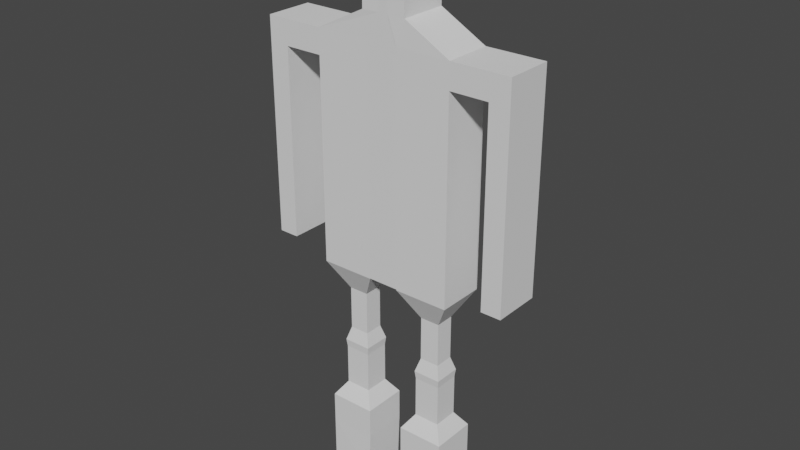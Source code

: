 # Source: first.blend  (saved by Blender 2.83.21; exported with 4.5.12 LTS)
import bpy
from mathutils import Matrix  # noqa: F401  (used for matrix-valued properties, if any)

bpy.ops.wm.read_factory_settings(use_empty=True)
scene = bpy.context.scene
scene.name = 'Scene'

# ---- collections
col_collection = bpy.data.collections.new('Collection'); scene.collection.children.link(col_collection)

# ---- world
world_world = bpy.data.worlds.new('World'); scene.world = world_world
world_world.use_nodes = True; world_world.node_tree.nodes.clear()
_N = world_world.node_tree.nodes; _L = world_world.node_tree.links
n0 = _N.new('ShaderNodeOutputWorld'); n0.name = 'World Output'; n0.location = (300, 300)
n1 = _N.new('ShaderNodeBackground'); n1.name = 'Background'; n1.location = (10, 300)
n1.inputs[0].default_value = (0.05088, 0.05088, 0.05088, 1.0)
_L.new(n1.outputs[0], n0.inputs[0])
n0.is_active_output = True
world_world.color = (0.05088, 0.05088, 0.05088)
world_world.use_sun_shadow = False
world_world.sun_shadow_jitter_overblur = 0.0

# ---- meshes
me_cube_001 = bpy.data.meshes.new('Cube.001')
me_cube_001.from_pydata([(-1.0, -1.0, -1.0), (-1.0, -1.0, 1.0), (-1.0, 1.0, -1.0), (-1.0, 1.0, 1.0), (1.0, -1.0, -1.0), (1.052, -0.9723, 1.0), (1.0, 1.0, -1.0), (1.052, 1.028, 1.0), (0.3646, 0.8976, -0.00685), (0.2931, 0.8906, -0.00685), (0.2243, 0.8697, -0.00685), (0.1609, 0.8358, -0.00685), (0.1054, 0.7903, -0.00685), (0.0598, 0.7347, -0.00685), (0.02592, 0.6713, -0.00685), (0.005054, 0.6025, -0.00685), (-0.00199, 0.531, -0.00685), (0.005054, 0.4595, -0.00685), (0.02592, 0.3907, -0.00685), (0.0598, 0.3273, -0.00685), (0.1054, 0.2718, -0.00685), (0.1609, 0.2262, -0.00685), (0.2243, 0.1923, -0.00685), (0.2931, 0.1714, -0.00685), (0.3646, 0.1644, -0.00685), (0.4362, 0.1714, -0.00685), (0.5049, 0.1923, -0.00685), (0.5683, 0.2262, -0.00685), (0.6239, 0.2718, -0.00685), (0.6695, 0.3273, -0.00685), (0.7033, 0.3907, -0.00685), (0.7242, 0.4595, -0.00685), (0.7312, 0.531, -0.00685), (0.7242, 0.6025, -0.00685), (0.7033, 0.6713, -0.00685), (0.6695, 0.7347, -0.00685), (0.6239, 0.7903, -0.00685), (0.5683, 0.8358, -0.00685), (0.5049, 0.8697, -0.00685), (0.4361, 0.8906, -0.00685), (0.0, 0.3666, 0.0), (-0.07152, 0.3596, 0.0), (-0.1403, 0.3387, 0.0), (-0.2037, 0.3048, 0.0), (-0.2592, 0.2592, 0.0), (-0.3048, 0.2037, 0.0), (-0.3387, 0.1403, 0.0), (-0.3596, 0.07152, 0.0), (-0.3666, 2.768e-08, 0.0), (-0.3596, -0.07152, 0.0), (-0.3387, -0.1403, 0.0), (-0.3048, -0.2037, 0.0), (-0.2592, -0.2592, 0.0), (-0.2037, -0.3048, 0.0), (-0.1403, -0.3387, 0.0), (-0.07152, -0.3596, 0.0), (1.195e-07, -0.3666, 0.0), (0.07152, -0.3596, 0.0), (0.1403, -0.3387, 0.0), (0.2037, -0.3048, 0.0), (0.2592, -0.2592, 0.0), (0.3048, -0.2037, 0.0), (0.3387, -0.1403, 0.0), (0.3596, -0.07152, 0.0), (0.3666, 3.54e-07, 0.0), (0.3596, 0.07152, 0.0), (0.3387, 0.1403, 0.0), (0.3048, 0.2037, 0.0), (0.2592, 0.2592, 0.0), (0.2037, 0.3048, 0.0), (0.1403, 0.3387, 0.0), (0.07152, 0.3596, 0.0), (0.0, 0.3666, 0.0), (-0.07152, 0.3596, 0.0), (-0.1403, 0.3387, 0.0), (-0.2037, 0.3048, 0.0), (-0.2592, 0.2592, 0.0), (-0.3048, 0.2037, 0.0), (-0.3387, 0.1403, 0.0), (-0.3596, 0.07152, 0.0), (-0.3666, 2.768e-08, 0.0), (-0.3596, -0.07152, 0.0), (-0.3387, -0.1403, 0.0), (-0.3048, -0.2037, 0.0), (-0.2592, -0.2592, 0.0), (-0.2037, -0.3048, 0.0), (-0.1403, -0.3387, 0.0), (-0.07152, -0.3596, 0.0), (1.195e-07, -0.3666, 0.0), (0.07152, -0.3596, 0.0), (0.1403, -0.3387, 0.0), (0.2037, -0.3048, 0.0), (0.2592, -0.2592, 0.0), (0.3048, -0.2037, 0.0), (0.3387, -0.1403, 0.0), (0.3596, -0.07152, 0.0), (0.3666, 3.54e-07, 0.0), (0.3596, 0.07152, 0.0), (0.3387, 0.1403, 0.0), (0.3048, 0.2037, 0.0), (0.2592, 0.2592, 0.0), (0.2037, 0.3048, 0.0), (0.1403, 0.3387, 0.0), (0.07152, 0.3596, 0.0), (0.0, 0.3666, 0.0), (-0.07152, 0.3596, 0.0), (-0.1403, 0.3387, 0.0), (-0.2037, 0.3048, 0.0), (-0.2592, 0.2592, 0.0), (-0.3048, 0.2037, 0.0), (-0.3387, 0.1403, 0.0), (-0.3596, 0.07152, 0.0), (-0.3666, 2.768e-08, 0.0), (-0.3596, -0.07152, 0.0), (-0.3387, -0.1403, 0.0), (-0.3048, -0.2037, 0.0), (-0.2592, -0.2592, 0.0), (-0.2037, -0.3048, 0.0), (-0.1403, -0.3387, 0.0), (-0.07152, -0.3596, 0.0), (1.195e-07, -0.3666, 0.0), (0.07152, -0.3596, 0.0), (0.1403, -0.3387, 0.0), (0.2037, -0.3048, 0.0), (0.2592, -0.2592, 0.0), (0.3048, -0.2037, 0.0), (0.3387, -0.1403, 0.0), (0.3596, -0.07152, 0.0), (0.3666, 3.54e-07, 0.0), (0.3596, 0.07152, 0.0), (0.3387, 0.1403, 0.0), (0.3048, 0.2037, 0.0), (0.2592, 0.2592, 0.0), (0.2037, 0.3048, 0.0), (0.1403, 0.3387, 0.0), (0.07152, 0.3596, 0.0), (-1.0, -1.0, 2.37), (-1.0, 1.0, 2.37), (1.052, 1.028, 2.37), (1.052, -0.9723, 2.37), (-0.5471, -0.5525, 3.039), (-0.5471, 0.5648, 3.039), (0.5992, 0.5802, 3.039), (0.5992, -0.5371, 3.039), (-0.5471, -0.5525, 4.882), (-0.5471, 0.5648, 4.882), (0.5992, 0.5802, 4.882), (0.5992, -0.5371, 4.882), (-0.5859, -0.5908, 5.23), (-0.5859, 0.602, 5.23), (0.638, 0.6185, 5.23), (0.638, -0.5743, 5.23), (-0.4061, -0.4131, 5.847), (-0.4061, 0.4292, 5.847), (0.4582, 0.4408, 5.847), (0.4582, -0.4015, 5.847), (-0.4061, -0.4131, 7.803), (-0.4061, 0.4292, 7.803), (0.4582, 0.4408, 7.803), (0.4582, -0.4015, 7.803), (-1.171, -1.059, 9.095), (-1.171, 1.057, 9.095), (1.223, 1.087, 9.095), (1.223, -1.03, 9.095), (-1.171, -1.059, 9.112), (-1.171, 1.057, 9.112), (1.223, 1.087, 9.112), (1.223, -1.03, 9.112), (-1.171, -1.059, 10.39), (-1.171, 1.057, 10.39), (1.223, 1.087, 10.39), (1.223, -1.03, 10.39), (-1.171, -1.059, 12.02), (-1.171, 1.057, 12.02), (1.223, 1.087, 12.02), (1.223, -1.03, 12.02), (-1.171, -1.059, 18.05), (-1.171, 1.057, 18.05), (1.223, 1.087, 18.05), (1.223, -1.03, 18.05), (-1.171, -1.059, 18.06), (-1.171, 1.057, 18.06), (1.223, 1.087, 18.06), (1.223, -1.03, 18.06), (-1.171, -1.059, 19.16), (-1.171, 1.057, 19.16), (1.223, 1.087, 19.16), (1.223, -1.03, 19.16), (2.93, -1.03, 18.06), (2.93, 1.087, 18.06), (2.93, 1.087, 19.16), (2.93, -1.03, 19.16), (3.83, -1.03, 18.06), (3.83, 1.087, 18.06), (3.83, 1.087, 19.16), (3.83, -1.03, 19.16), (2.93, 1.087, 9.68), (3.83, 1.087, 9.68), (3.83, -1.03, 9.68), (2.93, -1.03, 9.68), (-1.56, -1.059, 20.27), (-1.56, 1.057, 20.27), (-0.8073, 1.087, 20.27), (-0.8073, -1.03, 20.27), (-1.56, -1.059, 21.15), (-1.56, 1.057, 21.15), (-0.8073, 1.087, 21.15), (-0.8073, -1.03, 21.15), (-1.463, -1.059, 21.72), (-1.463, 1.057, 21.72), (-0.3003, 1.087, 21.72), (-0.3003, -1.03, 21.72), (-1.463, -1.059, 22.92), (-1.463, 1.057, 22.92), (-0.3003, 1.087, 22.92), (-0.3003, -1.03, 22.92), (-1.608, -0.4896, 23.74), (-1.608, 0.5066, 23.74), (-1.061, 0.5204, 23.74), (-1.061, -0.4758, 23.74)], [(9, 8), (10, 9), (11, 10), (12, 11), (13, 12), (14, 13), (15, 14), (16, 15), (17, 16), (18, 17), (19, 18), (20, 19), (21, 20), (22, 21), (23, 22), (24, 23), (25, 24), (26, 25), (27, 26), (28, 27), (29, 28), (30, 29), (31, 30), (32, 31), (33, 32), (34, 33), (35, 34), (36, 35), (37, 36), (38, 37), (39, 38), (8, 39), (41, 40), (42, 41), (43, 42), (44, 43), (45, 44), (46, 45), (47, 46), (48, 47), (49, 48), (50, 49), (51, 50), (52, 51), (53, 52), (54, 53), (55, 54), (56, 55), (57, 56), (58, 57), (59, 58), (60, 59), (61, 60), (62, 61), (63, 62), (64, 63), (65, 64), (66, 65), (67, 66), (68, 67), (69, 68), (70, 69), (71, 70), (40, 71), (73, 72), (74, 73), (75, 74), (76, 75), (77, 76), (78, 77), (79, 78), (80, 79), (81, 80), (82, 81), (83, 82), (84, 83), (85, 84), (86, 85), (87, 86), (88, 87), (89, 88), (90, 89), (91, 90), (92, 91), (93, 92), (94, 93), (95, 94), (96, 95), (97, 96), (98, 97), (99, 98), (100, 99), (101, 100), (102, 101), (103, 102), (72, 103), (105, 104), (106, 105), (107, 106), (108, 107), (109, 108), (110, 109), (111, 110), (112, 111), (113, 112), (114, 113), (115, 114), (116, 115), (117, 116), (118, 117), (119, 118), (120, 119), (121, 120), (122, 121), (123, 122), (124, 123), (125, 124), (126, 125), (127, 126), (128, 127), (129, 128), (130, 129), (131, 130), (132, 131), (133, 132), (134, 133), (135, 134), (104, 135)], [(0, 1, 3, 2), (2, 3, 7, 6), (6, 7, 5, 4), (4, 5, 1, 0), (2, 6, 4, 0), (5, 7, 138, 139), (139, 138, 142, 143), (3, 1, 136, 137), (1, 5, 139, 136), (7, 3, 137, 138), (142, 141, 145, 146), (137, 136, 140, 141), (136, 139, 143, 140), (138, 137, 141, 142), (146, 145, 149, 150), (143, 142, 146, 147), (141, 140, 144, 145), (140, 143, 147, 144), (151, 150, 154, 155), (147, 146, 150, 151), (145, 144, 148, 149), (144, 147, 151, 148), (152, 155, 159, 156), (149, 148, 152, 153), (148, 151, 155, 152), (150, 149, 153, 154), (159, 158, 162, 163), (154, 153, 157, 158), (155, 154, 158, 159), (153, 152, 156, 157), (163, 162, 166, 167), (157, 156, 160, 161), (156, 159, 163, 160), (158, 157, 161, 162), (164, 167, 171, 168), (161, 160, 164, 165), (160, 163, 167, 164), (162, 161, 165, 166), (171, 170, 174, 175), (166, 165, 169, 170), (167, 166, 170, 171), (165, 164, 168, 169), (173, 172, 176, 177), (169, 168, 172, 173), (168, 171, 175, 172), (170, 169, 173, 174), (176, 179, 183, 180), (172, 175, 179, 176), (174, 173, 177, 178), (175, 174, 178, 179), (178, 177, 181, 182), (179, 178, 182, 183), (177, 176, 180, 181), (184, 187, 203, 200), (181, 180, 184, 185), (180, 183, 187, 184), (182, 181, 185, 186), (196, 197, 198, 199), (182, 189, 188, 183), (186, 190, 189, 182), (187, 191, 190, 186), (183, 188, 191, 187), (192, 193, 194, 195), (190, 194, 193, 189), (191, 195, 194, 190), (188, 192, 195, 191), (193, 197, 196, 189), (192, 198, 197, 193), (188, 199, 198, 192), (189, 196, 199, 188), (203, 202, 206, 207), (186, 185, 201, 202), (187, 186, 202, 203), (185, 184, 200, 201), (204, 207, 211, 208), (201, 200, 204, 205), (200, 203, 207, 204), (202, 201, 205, 206), (211, 210, 214, 215), (206, 205, 209, 210), (207, 206, 210, 211), (205, 204, 208, 209), (212, 215, 219, 216), (209, 208, 212, 213), (208, 211, 215, 212), (210, 209, 213, 214), (218, 217, 216, 219), (214, 213, 217, 218), (215, 214, 218, 219), (213, 212, 216, 217)])
_uv = me_cube_001.uv_layers.new(name='UVMap')
_uv.uv.foreach_set('vector', [0.375, 0.0, 0.625, 0.0, 0.625, 0.25, 0.375, 0.25, 0.375, 0.25, 0.625, 0.25, 0.625, 0.5, 0.375, 0.5, 0.375, 0.5, 0.625, 0.5, 0.625, 0.75, 0.375, 0.75, 0.375, 0.75, 0.625, 0.75, 0.625, 1.0, 0.375, 1.0, 0.125, 0.5, 0.375, 0.5, 0.375, 0.75, 0.125, 0.75, 0.625, 0.75, 0.625, 0.5, 0.625, 0.5, 0.625, 0.75, 0.625, 0.75, 0.625, 0.5, 0.625, 0.5, 0.625, 0.75, 0.625, 0.25, 0.625, 0.0, 0.625, 0.0, 0.625, 0.25, 0.625, 1.0, 0.625, 0.75, 0.625, 0.75, 0.625, 1.0, 0.625, 0.5, 0.625, 0.25, 0.625, 0.25, 0.625, 0.5, 0.625, 0.5, 0.625, 0.25, 0.625, 0.25, 0.625, 0.5, 0.625, 0.25, 0.625, 0.0, 0.625, 0.0, 0.625, 0.25, 0.625, 1.0, 0.625, 0.75, 0.625, 0.75, 0.625, 1.0, 0.625, 0.5, 0.625, 0.25, 0.625, 0.25, 0.625, 0.5, 0.625, 0.5, 0.625, 0.25, 0.625, 0.25, 0.625, 0.5, 0.625, 0.75, 0.625, 0.5, 0.625, 0.5, 0.625, 0.75, 0.625, 0.25, 0.625, 0.0, 0.625, 0.0, 0.625, 0.25, 0.625, 1.0, 0.625, 0.75, 0.625, 0.75, 0.625, 1.0, 0.625, 0.75, 0.625, 0.5, 0.625, 0.5, 0.625, 0.75, 0.625, 0.75, 0.625, 0.5, 0.625, 0.5, 0.625, 0.75, 0.625, 0.25, 0.625, 0.0, 0.625, 0.0, 0.625, 0.25, 0.625, 1.0, 0.625, 0.75, 0.625, 0.75, 0.625, 1.0, 0.625, 1.0, 0.625, 0.75, 0.625, 0.75, 0.625, 1.0, 0.625, 0.25, 0.625, 0.0, 0.625, 0.0, 0.625, 0.25, 0.625, 1.0, 0.625, 0.75, 0.625, 0.75, 0.625, 1.0, 0.625, 0.5, 0.625, 0.25, 0.625, 0.25, 0.625, 0.5, 0.625, 0.75, 0.625, 0.5, 0.625, 0.5, 0.625, 0.75, 0.625, 0.5, 0.625, 0.25, 0.625, 0.25, 0.625, 0.5, 0.625, 0.75, 0.625, 0.5, 0.625, 0.5, 0.625, 0.75, 0.625, 0.25, 0.625, 0.0, 0.625, 0.0, 0.625, 0.25, 0.625, 0.75, 0.625, 0.5, 0.625, 0.5, 0.625, 0.75, 0.625, 0.25, 0.625, 0.0, 0.625, 0.0, 0.625, 0.25, 0.625, 1.0, 0.625, 0.75, 0.625, 0.75, 0.625, 1.0, 0.625, 0.5, 0.625, 0.25, 0.625, 0.25, 0.625, 0.5, 0.625, 1.0, 0.625, 0.75, 0.625, 0.75, 0.625, 1.0, 0.625, 0.25, 0.625, 0.0, 0.625, 0.0, 0.625, 0.25, 0.625, 1.0, 0.625, 0.75, 0.625, 0.75, 0.625, 1.0, 0.625, 0.5, 0.625, 0.25, 0.625, 0.25, 0.625, 0.5, 0.625, 0.75, 0.625, 0.5, 0.625, 0.5, 0.625, 0.75, 0.625, 0.5, 0.625, 0.25, 0.625, 0.25, 0.625, 0.5, 0.625, 0.75, 0.625, 0.5, 0.625, 0.5, 0.625, 0.75, 0.625, 0.25, 0.625, 0.0, 0.625, 0.0, 0.625, 0.25, 0.625, 0.25, 0.625, 0.0, 0.625, 0.0, 0.625, 0.25, 0.625, 0.25, 0.625, 0.0, 0.625, 0.0, 0.625, 0.25, 0.625, 1.0, 0.625, 0.75, 0.625, 0.75, 0.625, 1.0, 0.625, 0.5, 0.625, 0.25, 0.625, 0.25, 0.625, 0.5, 0.625, 1.0, 0.625, 0.75, 0.625, 0.75, 0.625, 1.0, 0.625, 1.0, 0.625, 0.75, 0.625, 0.75, 0.625, 1.0, 0.625, 0.5, 0.625, 0.25, 0.625, 0.25, 0.625, 0.5, 0.625, 0.75, 0.625, 0.5, 0.625, 0.5, 0.625, 0.75, 0.625, 0.5, 0.625, 0.25, 0.625, 0.25, 0.625, 0.5, 0.625, 0.75, 0.625, 0.5, 0.625, 0.5, 0.625, 0.75, 0.625, 0.25, 0.625, 0.0, 0.625, 0.0, 0.625, 0.25, 0.625, 1.0, 0.625, 0.75, 0.625, 0.75, 0.625, 1.0, 0.625, 0.25, 0.625, 0.0, 0.625, 0.0, 0.625, 0.25, 0.625, 1.0, 0.625, 0.75, 0.625, 0.75, 0.625, 1.0, 0.625, 0.5, 0.625, 0.25, 0.625, 0.25, 0.625, 0.5, 0.625, 0.5, 0.625, 0.5, 0.625, 0.75, 0.625, 0.75, 0.625, 0.5, 0.625, 0.5, 0.625, 0.75, 0.625, 0.75, 0.625, 0.5, 0.625, 0.5, 0.625, 0.5, 0.625, 0.5, 0.625, 0.75, 0.625, 0.75, 0.625, 0.5, 0.625, 0.5, 0.625, 0.75, 0.625, 0.75, 0.625, 0.75, 0.625, 0.75, 0.625, 0.75, 0.625, 0.5, 0.625, 0.5, 0.625, 0.75, 0.625, 0.5, 0.625, 0.5, 0.625, 0.5, 0.625, 0.5, 0.625, 0.75, 0.625, 0.75, 0.625, 0.5, 0.625, 0.5, 0.625, 0.75, 0.625, 0.75, 0.625, 0.75, 0.625, 0.75, 0.625, 0.5, 0.625, 0.5, 0.625, 0.5, 0.625, 0.5, 0.625, 0.75, 0.625, 0.75, 0.625, 0.5, 0.625, 0.5, 0.625, 0.75, 0.625, 0.75, 0.625, 0.75, 0.625, 0.75, 0.625, 0.5, 0.625, 0.5, 0.625, 0.75, 0.625, 0.75, 0.625, 0.75, 0.625, 0.5, 0.625, 0.5, 0.625, 0.75, 0.625, 0.5, 0.625, 0.25, 0.625, 0.25, 0.625, 0.5, 0.625, 0.75, 0.625, 0.5, 0.625, 0.5, 0.625, 0.75, 0.625, 0.25, 0.625, 0.0, 0.625, 0.0, 0.625, 0.25, 0.625, 1.0, 0.625, 0.75, 0.625, 0.75, 0.625, 1.0, 0.625, 0.25, 0.625, 0.0, 0.625, 0.0, 0.625, 0.25, 0.625, 1.0, 0.625, 0.75, 0.625, 0.75, 0.625, 1.0, 0.625, 0.5, 0.625, 0.25, 0.625, 0.25, 0.625, 0.5, 0.625, 0.75, 0.625, 0.5, 0.625, 0.5, 0.625, 0.75, 0.625, 0.5, 0.625, 0.25, 0.625, 0.25, 0.625, 0.5, 0.625, 0.75, 0.625, 0.5, 0.625, 0.5, 0.625, 0.75, 0.625, 0.25, 0.625, 0.0, 0.625, 0.0, 0.625, 0.25, 0.625, 1.0, 0.625, 0.75, 0.625, 0.75, 0.625, 1.0, 0.625, 0.25, 0.625, 0.0, 0.625, 0.0, 0.625, 0.25, 0.625, 1.0, 0.625, 0.75, 0.625, 0.75, 0.625, 1.0, 0.625, 0.5, 0.625, 0.25, 0.625, 0.25, 0.625, 0.5, 0.625, 0.5, 0.875, 0.5, 0.875, 0.75, 0.625, 0.75, 0.625, 0.5, 0.625, 0.25, 0.625, 0.25, 0.625, 0.5, 0.625, 0.75, 0.625, 0.5, 0.625, 0.5, 0.625, 0.75, 0.625, 0.25, 0.625, 0.0, 0.625, 0.0, 0.625, 0.25])
me_cube_001.use_remesh_fix_poles = True
me_cube_001.use_remesh_preserve_attributes = False
me_cube_001.use_mirror_vertex_groups = False
me_cube_001.update()
me_cube_004 = bpy.data.meshes.new('Cube.004')
me_cube_004.from_pydata([(-1.0, -1.0, -1.0), (-1.0, -1.0, 1.0), (-1.0, 1.0, -1.0), (-1.0, 1.0, 1.0), (1.0, -1.0, -1.0), (1.052, -0.9723, 1.0), (1.0, 1.0, -1.0), (1.052, 1.028, 1.0), (0.3646, 0.8976, -0.00685), (0.2931, 0.8906, -0.00685), (0.2243, 0.8697, -0.00685), (0.1609, 0.8358, -0.00685), (0.1054, 0.7903, -0.00685), (0.0598, 0.7347, -0.00685), (0.02592, 0.6713, -0.00685), (0.005054, 0.6025, -0.00685), (-0.00199, 0.531, -0.00685), (0.005054, 0.4595, -0.00685), (0.02592, 0.3907, -0.00685), (0.0598, 0.3273, -0.00685), (0.1054, 0.2718, -0.00685), (0.1609, 0.2262, -0.00685), (0.2243, 0.1923, -0.00685), (0.2931, 0.1714, -0.00685), (0.3646, 0.1644, -0.00685), (0.4362, 0.1714, -0.00685), (0.5049, 0.1923, -0.00685), (0.5683, 0.2262, -0.00685), (0.6239, 0.2718, -0.00685), (0.6695, 0.3273, -0.00685), (0.7033, 0.3907, -0.00685), (0.7242, 0.4595, -0.00685), (0.7312, 0.531, -0.00685), (0.7242, 0.6025, -0.00685), (0.7033, 0.6713, -0.00685), (0.6695, 0.7347, -0.00685), (0.6239, 0.7903, -0.00685), (0.5683, 0.8358, -0.00685), (0.5049, 0.8697, -0.00685), (0.4361, 0.8906, -0.00685), (0.0, 0.3666, 0.0), (-0.07152, 0.3596, 0.0), (-0.1403, 0.3387, 0.0), (-0.2037, 0.3048, 0.0), (-0.2592, 0.2592, 0.0), (-0.3048, 0.2037, 0.0), (-0.3387, 0.1403, 0.0), (-0.3596, 0.07152, 0.0), (-0.3666, 2.768e-08, 0.0), (-0.3596, -0.07152, 0.0), (-0.3387, -0.1403, 0.0), (-0.3048, -0.2037, 0.0), (-0.2592, -0.2592, 0.0), (-0.2037, -0.3048, 0.0), (-0.1403, -0.3387, 0.0), (-0.07152, -0.3596, 0.0), (1.195e-07, -0.3666, 0.0), (0.07152, -0.3596, 0.0), (0.1403, -0.3387, 0.0), (0.2037, -0.3048, 0.0), (0.2592, -0.2592, 0.0), (0.3048, -0.2037, 0.0), (0.3387, -0.1403, 0.0), (0.3596, -0.07152, 0.0), (0.3666, 3.54e-07, 0.0), (0.3596, 0.07152, 0.0), (0.3387, 0.1403, 0.0), (0.3048, 0.2037, 0.0), (0.2592, 0.2592, 0.0), (0.2037, 0.3048, 0.0), (0.1403, 0.3387, 0.0), (0.07152, 0.3596, 0.0), (0.0, 0.3666, 0.0), (-0.07152, 0.3596, 0.0), (-0.1403, 0.3387, 0.0), (-0.2037, 0.3048, 0.0), (-0.2592, 0.2592, 0.0), (-0.3048, 0.2037, 0.0), (-0.3387, 0.1403, 0.0), (-0.3596, 0.07152, 0.0), (-0.3666, 2.768e-08, 0.0), (-0.3596, -0.07152, 0.0), (-0.3387, -0.1403, 0.0), (-0.3048, -0.2037, 0.0), (-0.2592, -0.2592, 0.0), (-0.2037, -0.3048, 0.0), (-0.1403, -0.3387, 0.0), (-0.07152, -0.3596, 0.0), (1.195e-07, -0.3666, 0.0), (0.07152, -0.3596, 0.0), (0.1403, -0.3387, 0.0), (0.2037, -0.3048, 0.0), (0.2592, -0.2592, 0.0), (0.3048, -0.2037, 0.0), (0.3387, -0.1403, 0.0), (0.3596, -0.07152, 0.0), (0.3666, 3.54e-07, 0.0), (0.3596, 0.07152, 0.0), (0.3387, 0.1403, 0.0), (0.3048, 0.2037, 0.0), (0.2592, 0.2592, 0.0), (0.2037, 0.3048, 0.0), (0.1403, 0.3387, 0.0), (0.07152, 0.3596, 0.0), (0.0, 0.3666, 0.0), (-0.07152, 0.3596, 0.0), (-0.1403, 0.3387, 0.0), (-0.2037, 0.3048, 0.0), (-0.2592, 0.2592, 0.0), (-0.3048, 0.2037, 0.0), (-0.3387, 0.1403, 0.0), (-0.3596, 0.07152, 0.0), (-0.3666, 2.768e-08, 0.0), (-0.3596, -0.07152, 0.0), (-0.3387, -0.1403, 0.0), (-0.3048, -0.2037, 0.0), (-0.2592, -0.2592, 0.0), (-0.2037, -0.3048, 0.0), (-0.1403, -0.3387, 0.0), (-0.07152, -0.3596, 0.0), (1.195e-07, -0.3666, 0.0), (0.07152, -0.3596, 0.0), (0.1403, -0.3387, 0.0), (0.2037, -0.3048, 0.0), (0.2592, -0.2592, 0.0), (0.3048, -0.2037, 0.0), (0.3387, -0.1403, 0.0), (0.3596, -0.07152, 0.0), (0.3666, 3.54e-07, 0.0), (0.3596, 0.07152, 0.0), (0.3387, 0.1403, 0.0), (0.3048, 0.2037, 0.0), (0.2592, 0.2592, 0.0), (0.2037, 0.3048, 0.0), (0.1403, 0.3387, 0.0), (0.07152, 0.3596, 0.0), (-1.0, -1.0, 2.37), (-1.0, 1.0, 2.37), (1.052, 1.028, 2.37), (1.052, -0.9723, 2.37), (-0.5471, -0.5525, 3.039), (-0.5471, 0.5648, 3.039), (0.5992, 0.5802, 3.039), (0.5992, -0.5371, 3.039), (-0.5471, -0.5525, 4.882), (-0.5471, 0.5648, 4.882), (0.5992, 0.5802, 4.882), (0.5992, -0.5371, 4.882), (-0.5859, -0.5908, 5.23), (-0.5859, 0.602, 5.23), (0.638, 0.6185, 5.23), (0.638, -0.5743, 5.23), (-0.4061, -0.4131, 5.847), (-0.4061, 0.4292, 5.847), (0.4582, 0.4408, 5.847), (0.4582, -0.4015, 5.847), (-0.4061, -0.4131, 7.803), (-0.4061, 0.4292, 7.803), (0.4582, 0.4408, 7.803), (0.4582, -0.4015, 7.803), (-1.171, -1.059, 9.095), (-1.171, 1.057, 9.095), (1.223, 1.087, 9.095), (1.223, -1.03, 9.095), (-1.171, -1.059, 9.112), (-1.171, 1.057, 9.112), (1.223, 1.087, 9.112), (1.223, -1.03, 9.112), (-1.171, -1.059, 10.39), (-1.171, 1.057, 10.39), (1.223, 1.087, 10.39), (1.223, -1.03, 10.39), (2.637, 1.087, 9.112), (2.637, -1.03, 9.112), (2.637, 1.087, 10.39), (2.637, -1.03, 10.39), (-1.171, -1.059, 12.02), (-1.171, 1.057, 12.02), (1.223, 1.087, 12.02), (1.223, -1.03, 12.02), (2.637, 1.087, 12.02), (2.637, -1.03, 12.02), (-1.171, -1.059, 18.05), (-1.171, 1.057, 18.05), (1.223, 1.087, 18.05), (1.223, -1.03, 18.05), (2.637, 1.087, 18.05), (2.637, -1.03, 18.05), (-1.171, -1.059, 18.06), (-1.171, 1.057, 18.06), (1.223, 1.087, 18.06), (1.223, -1.03, 18.06), (2.637, 1.087, 18.06), (2.637, -1.03, 18.06), (-1.171, -1.059, 19.16), (-1.171, 1.057, 19.16), (1.223, 1.087, 19.16), (1.223, -1.03, 19.16), (2.637, 1.087, 19.16), (2.637, -1.03, 19.16), (-2.878, 1.057, 18.06), (-2.878, -1.059, 18.06), (-2.878, -1.059, 19.16), (-2.878, 1.057, 19.16), (-3.778, 1.057, 18.06), (-3.778, -1.059, 18.06), (-3.778, -1.059, 19.16), (-3.778, 1.057, 19.16), (-2.878, -1.059, 9.68), (-3.778, -1.059, 9.68), (-3.778, 1.057, 9.68), (-2.878, 1.057, 9.68), (1.053, -1.059, 20.27), (1.053, 1.057, 20.27), (1.805, 1.087, 20.27), (1.805, -1.03, 20.27), (2.25, 1.087, 20.27), (2.25, -1.03, 20.27), (1.053, -1.059, 21.15), (1.053, 1.057, 21.15), (1.805, 1.087, 21.15), (1.805, -1.03, 21.15), (2.25, 1.087, 21.15), (2.25, -1.03, 21.15), (0.4976, -1.059, 21.72), (0.4976, 1.057, 21.72), (1.66, 1.087, 21.72), (1.66, -1.03, 21.72), (2.346, 1.087, 21.72), (2.346, -1.03, 21.72), (0.4976, -1.059, 22.92), (0.4976, 1.057, 22.92), (1.66, 1.087, 22.92), (1.66, -1.03, 22.92), (2.346, 1.087, 22.92), (2.346, -1.03, 22.92), (1.331, -0.4896, 23.74), (1.331, 0.5066, 23.74), (1.878, 0.5204, 23.74), (1.878, -0.4758, 23.74), (2.201, 0.5204, 23.74), (2.201, -0.4758, 23.74)], [(9, 8), (10, 9), (11, 10), (12, 11), (13, 12), (14, 13), (15, 14), (16, 15), (17, 16), (18, 17), (19, 18), (20, 19), (21, 20), (22, 21), (23, 22), (24, 23), (25, 24), (26, 25), (27, 26), (28, 27), (29, 28), (30, 29), (31, 30), (32, 31), (33, 32), (34, 33), (35, 34), (36, 35), (37, 36), (38, 37), (39, 38), (8, 39), (41, 40), (42, 41), (43, 42), (44, 43), (45, 44), (46, 45), (47, 46), (48, 47), (49, 48), (50, 49), (51, 50), (52, 51), (53, 52), (54, 53), (55, 54), (56, 55), (57, 56), (58, 57), (59, 58), (60, 59), (61, 60), (62, 61), (63, 62), (64, 63), (65, 64), (66, 65), (67, 66), (68, 67), (69, 68), (70, 69), (71, 70), (40, 71), (73, 72), (74, 73), (75, 74), (76, 75), (77, 76), (78, 77), (79, 78), (80, 79), (81, 80), (82, 81), (83, 82), (84, 83), (85, 84), (86, 85), (87, 86), (88, 87), (89, 88), (90, 89), (91, 90), (92, 91), (93, 92), (94, 93), (95, 94), (96, 95), (97, 96), (98, 97), (99, 98), (100, 99), (101, 100), (102, 101), (103, 102), (72, 103), (105, 104), (106, 105), (107, 106), (108, 107), (109, 108), (110, 109), (111, 110), (112, 111), (113, 112), (114, 113), (115, 114), (116, 115), (117, 116), (118, 117), (119, 118), (120, 119), (121, 120), (122, 121), (123, 122), (124, 123), (125, 124), (126, 125), (127, 126), (128, 127), (129, 128), (130, 129), (131, 130), (132, 131), (133, 132), (134, 133), (135, 134), (104, 135)], [(0, 1, 3, 2), (2, 3, 7, 6), (6, 7, 5, 4), (4, 5, 1, 0), (2, 6, 4, 0), (5, 7, 138, 139), (139, 138, 142, 143), (3, 1, 136, 137), (1, 5, 139, 136), (7, 3, 137, 138), (142, 141, 145, 146), (137, 136, 140, 141), (136, 139, 143, 140), (138, 137, 141, 142), (146, 145, 149, 150), (143, 142, 146, 147), (141, 140, 144, 145), (140, 143, 147, 144), (151, 150, 154, 155), (147, 146, 150, 151), (145, 144, 148, 149), (144, 147, 151, 148), (152, 155, 159, 156), (149, 148, 152, 153), (148, 151, 155, 152), (150, 149, 153, 154), (159, 158, 162, 163), (154, 153, 157, 158), (155, 154, 158, 159), (153, 152, 156, 157), (163, 162, 166, 167), (157, 156, 160, 161), (156, 159, 163, 160), (158, 157, 161, 162), (164, 167, 171, 168), (161, 160, 164, 165), (160, 163, 167, 164), (162, 161, 165, 166), (171, 175, 181, 179), (166, 165, 169, 170), (171, 167, 173, 175), (165, 164, 168, 169), (173, 172, 174, 175), (170, 169, 177, 178), (166, 170, 174, 172), (167, 166, 172, 173), (176, 179, 185, 182), (179, 181, 187, 185), (169, 168, 176, 177), (175, 174, 180, 181), (174, 170, 178, 180), (168, 171, 179, 176), (187, 186, 192, 193), (186, 184, 190, 192), (178, 177, 183, 184), (180, 178, 184, 186), (181, 180, 186, 187), (177, 176, 182, 183), (188, 191, 197, 194), (191, 193, 199, 197), (183, 182, 188, 189), (185, 187, 193, 191), (182, 185, 191, 188), (184, 183, 189, 190), (197, 199, 217, 215), (195, 194, 212, 213), (190, 189, 195, 196), (192, 190, 196, 198), (193, 192, 198, 199), (208, 209, 210, 211), (188, 201, 200, 189), (194, 202, 201, 188), (195, 203, 202, 194), (189, 200, 203, 195), (204, 205, 206, 207), (202, 206, 205, 201), (203, 207, 206, 202), (200, 204, 207, 203), (205, 209, 208, 201), (204, 210, 209, 205), (200, 211, 210, 204), (201, 208, 211, 200), (217, 216, 222, 223), (216, 214, 220, 222), (194, 197, 215, 212), (196, 195, 213, 214), (198, 196, 214, 216), (199, 198, 216, 217), (218, 221, 227, 224), (221, 223, 229, 227), (213, 212, 218, 219), (215, 217, 223, 221), (212, 215, 221, 218), (214, 213, 219, 220), (225, 224, 230, 231), (229, 228, 234, 235), (220, 219, 225, 226), (222, 220, 226, 228), (223, 222, 228, 229), (219, 218, 224, 225), (235, 234, 240, 241), (234, 232, 238, 240), (227, 229, 235, 233), (224, 227, 233, 230), (226, 225, 231, 232), (228, 226, 232, 234), (238, 237, 236, 239), (238, 239, 241, 240), (231, 230, 236, 237), (233, 235, 241, 239), (230, 233, 239, 236), (232, 231, 237, 238)])
_uv = me_cube_004.uv_layers.new(name='UVMap')
_uv.uv.foreach_set('vector', [0.375, 0.0, 0.625, 0.0, 0.625, 0.25, 0.375, 0.25, 0.375, 0.25, 0.625, 0.25, 0.625, 0.5, 0.375, 0.5, 0.375, 0.5, 0.625, 0.5, 0.625, 0.75, 0.375, 0.75, 0.375, 0.75, 0.625, 0.75, 0.625, 1.0, 0.375, 1.0, 0.125, 0.5, 0.375, 0.5, 0.375, 0.75, 0.125, 0.75, 0.625, 0.75, 0.625, 0.5, 0.625, 0.5, 0.625, 0.75, 0.625, 0.75, 0.625, 0.5, 0.625, 0.5, 0.625, 0.75, 0.625, 0.25, 0.625, 0.0, 0.625, 0.0, 0.625, 0.25, 0.625, 1.0, 0.625, 0.75, 0.625, 0.75, 0.625, 1.0, 0.625, 0.5, 0.625, 0.25, 0.625, 0.25, 0.625, 0.5, 0.625, 0.5, 0.625, 0.25, 0.625, 0.25, 0.625, 0.5, 0.625, 0.25, 0.625, 0.0, 0.625, 0.0, 0.625, 0.25, 0.625, 1.0, 0.625, 0.75, 0.625, 0.75, 0.625, 1.0, 0.625, 0.5, 0.625, 0.25, 0.625, 0.25, 0.625, 0.5, 0.625, 0.5, 0.625, 0.25, 0.625, 0.25, 0.625, 0.5, 0.625, 0.75, 0.625, 0.5, 0.625, 0.5, 0.625, 0.75, 0.625, 0.25, 0.625, 0.0, 0.625, 0.0, 0.625, 0.25, 0.625, 1.0, 0.625, 0.75, 0.625, 0.75, 0.625, 1.0, 0.625, 0.75, 0.625, 0.5, 0.625, 0.5, 0.625, 0.75, 0.625, 0.75, 0.625, 0.5, 0.625, 0.5, 0.625, 0.75, 0.625, 0.25, 0.625, 0.0, 0.625, 0.0, 0.625, 0.25, 0.625, 1.0, 0.625, 0.75, 0.625, 0.75, 0.625, 1.0, 0.625, 1.0, 0.625, 0.75, 0.625, 0.75, 0.625, 1.0, 0.625, 0.25, 0.625, 0.0, 0.625, 0.0, 0.625, 0.25, 0.625, 1.0, 0.625, 0.75, 0.625, 0.75, 0.625, 1.0, 0.625, 0.5, 0.625, 0.25, 0.625, 0.25, 0.625, 0.5, 0.625, 0.75, 0.625, 0.5, 0.625, 0.5, 0.625, 0.75, 0.625, 0.5, 0.625, 0.25, 0.625, 0.25, 0.625, 0.5, 0.625, 0.75, 0.625, 0.5, 0.625, 0.5, 0.625, 0.75, 0.625, 0.25, 0.625, 0.0, 0.625, 0.0, 0.625, 0.25, 0.625, 0.75, 0.625, 0.5, 0.625, 0.5, 0.625, 0.75, 0.625, 0.25, 0.625, 0.0, 0.625, 0.0, 0.625, 0.25, 0.625, 1.0, 0.625, 0.75, 0.625, 0.75, 0.625, 1.0, 0.625, 0.5, 0.625, 0.25, 0.625, 0.25, 0.625, 0.5, 0.625, 1.0, 0.625, 0.75, 0.625, 0.75, 0.625, 1.0, 0.625, 0.25, 0.625, 0.0, 0.625, 0.0, 0.625, 0.25, 0.625, 1.0, 0.625, 0.75, 0.625, 0.75, 0.625, 1.0, 0.625, 0.5, 0.625, 0.25, 0.625, 0.25, 0.625, 0.5, 0.625, 0.75, 0.625, 0.75, 0.625, 0.75, 0.625, 0.75, 0.625, 0.5, 0.625, 0.25, 0.625, 0.25, 0.625, 0.5, 0.625, 0.75, 0.625, 0.75, 0.625, 0.75, 0.625, 0.75, 0.625, 0.25, 0.625, 0.0, 0.625, 0.0, 0.625, 0.25, 0.625, 0.75, 0.625, 0.5, 0.625, 0.5, 0.625, 0.75, 0.625, 0.5, 0.625, 0.25, 0.625, 0.25, 0.625, 0.5, 0.625, 0.5, 0.625, 0.5, 0.625, 0.5, 0.625, 0.5, 0.625, 0.75, 0.625, 0.5, 0.625, 0.5, 0.625, 0.75, 0.625, 1.0, 0.625, 0.75, 0.625, 0.75, 0.625, 1.0, 0.625, 0.75, 0.625, 0.75, 0.625, 0.75, 0.625, 0.75, 0.625, 0.25, 0.625, 0.0, 0.625, 0.0, 0.625, 0.25, 0.625, 0.75, 0.625, 0.5, 0.625, 0.5, 0.625, 0.75, 0.625, 0.5, 0.625, 0.5, 0.625, 0.5, 0.625, 0.5, 0.625, 1.0, 0.625, 0.75, 0.625, 0.75, 0.625, 1.0, 0.625, 0.75, 0.625, 0.5, 0.625, 0.5, 0.625, 0.75, 0.625, 0.5, 0.625, 0.5, 0.625, 0.5, 0.625, 0.5, 0.625, 0.5, 0.625, 0.25, 0.625, 0.25, 0.625, 0.5, 0.625, 0.5, 0.625, 0.5, 0.625, 0.5, 0.625, 0.5, 0.625, 0.75, 0.625, 0.5, 0.625, 0.5, 0.625, 0.75, 0.625, 0.25, 0.625, 0.0, 0.625, 0.0, 0.625, 0.25, 0.625, 1.0, 0.625, 0.75, 0.625, 0.75, 0.625, 1.0, 0.625, 0.75, 0.625, 0.75, 0.625, 0.75, 0.625, 0.75, 0.625, 0.25, 0.625, 0.0, 0.625, 0.0, 0.625, 0.25, 0.625, 0.75, 0.625, 0.75, 0.625, 0.75, 0.625, 0.75, 0.625, 1.0, 0.625, 0.75, 0.625, 0.75, 0.625, 1.0, 0.625, 0.5, 0.625, 0.25, 0.625, 0.25, 0.625, 0.5, 0.625, 0.75, 0.625, 0.75, 0.625, 0.75, 0.625, 0.75, 0.625, 0.25, 0.625, 0.0, 0.625, 0.0, 0.625, 0.25, 0.625, 0.5, 0.625, 0.25, 0.625, 0.25, 0.625, 0.5, 0.625, 0.5, 0.625, 0.5, 0.625, 0.5, 0.625, 0.5, 0.625, 0.75, 0.625, 0.5, 0.625, 0.5, 0.625, 0.75, 0.625, 0.0, 0.625, 0.0, 0.625, 0.25, 0.625, 0.25, 0.625, 0.0, 0.625, 0.0, 0.625, 0.25, 0.625, 0.25, 0.625, 0.0, 0.625, 0.0, 0.625, 0.0, 0.625, 0.0, 0.625, 0.25, 0.625, 0.25, 0.625, 0.0, 0.625, 0.0, 0.625, 0.25, 0.625, 0.25, 0.625, 0.25, 0.625, 0.25, 0.625, 0.25, 0.625, 0.0, 0.625, 0.0, 0.625, 0.25, 0.625, 0.0, 0.625, 0.0, 0.625, 0.0, 0.625, 0.0, 0.625, 0.25, 0.625, 0.25, 0.625, 0.0, 0.625, 0.0, 0.625, 0.25, 0.625, 0.25, 0.625, 0.25, 0.625, 0.25, 0.625, 0.0, 0.625, 0.0, 0.625, 0.0, 0.625, 0.0, 0.625, 0.25, 0.625, 0.25, 0.625, 0.0, 0.625, 0.0, 0.625, 0.25, 0.625, 0.25, 0.625, 0.25, 0.625, 0.25, 0.625, 0.0, 0.625, 0.0, 0.625, 0.25, 0.625, 0.25, 0.625, 0.75, 0.625, 0.5, 0.625, 0.5, 0.625, 0.75, 0.625, 0.5, 0.625, 0.5, 0.625, 0.5, 0.625, 0.5, 0.625, 1.0, 0.625, 0.75, 0.625, 0.75, 0.625, 1.0, 0.625, 0.5, 0.625, 0.25, 0.625, 0.25, 0.625, 0.5, 0.625, 0.5, 0.625, 0.5, 0.625, 0.5, 0.625, 0.5, 0.625, 0.75, 0.625, 0.5, 0.625, 0.5, 0.625, 0.75, 0.625, 1.0, 0.625, 0.75, 0.625, 0.75, 0.625, 1.0, 0.625, 0.75, 0.625, 0.75, 0.625, 0.75, 0.625, 0.75, 0.625, 0.25, 0.625, 0.0, 0.625, 0.0, 0.625, 0.25, 0.625, 0.75, 0.625, 0.75, 0.625, 0.75, 0.625, 0.75, 0.625, 1.0, 0.625, 0.75, 0.625, 0.75, 0.625, 1.0, 0.625, 0.5, 0.625, 0.25, 0.625, 0.25, 0.625, 0.5, 0.625, 0.25, 0.625, 0.0, 0.625, 0.0, 0.625, 0.25, 0.625, 0.75, 0.625, 0.5, 0.625, 0.5, 0.625, 0.75, 0.625, 0.5, 0.625, 0.25, 0.625, 0.25, 0.625, 0.5, 0.625, 0.5, 0.625, 0.5, 0.625, 0.5, 0.625, 0.5, 0.625, 0.75, 0.625, 0.5, 0.625, 0.5, 0.625, 0.75, 0.625, 0.25, 0.625, 0.0, 0.625, 0.0, 0.625, 0.25, 0.625, 0.75, 0.625, 0.5, 0.625, 0.5, 0.625, 0.75, 0.625, 0.5, 0.625, 0.5, 0.625, 0.5, 0.625, 0.5, 0.625, 0.75, 0.625, 0.75, 0.625, 0.75, 0.625, 0.75, 0.625, 1.0, 0.625, 0.75, 0.625, 0.75, 0.625, 1.0, 0.625, 0.5, 0.625, 0.25, 0.625, 0.25, 0.625, 0.5, 0.625, 0.5, 0.625, 0.5, 0.625, 0.5, 0.625, 0.5, 0.625, 0.5, 0.875, 0.5, 0.875, 0.75, 0.625, 0.75, 0.625, 0.5, 0.625, 0.75, 0.625, 0.75, 0.625, 0.5, 0.625, 0.25, 0.625, 0.0, 0.625, 0.0, 0.625, 0.25, 0.625, 0.75, 0.625, 0.75, 0.625, 0.75, 0.625, 0.75, 0.625, 1.0, 0.625, 0.75, 0.625, 0.75, 0.625, 1.0, 0.625, 0.5, 0.625, 0.25, 0.625, 0.25, 0.625, 0.5])
me_cube_004.use_remesh_fix_poles = True
me_cube_004.use_remesh_preserve_attributes = False
me_cube_004.use_mirror_vertex_groups = False
me_cube_004.update()

# ---- objects
ob_cube_001 = bpy.data.objects.new('Cube.001', me_cube_001)
ob_cube_002 = bpy.data.objects.new('Cube.002', me_cube_004)

# ---- transforms, parenting, visibility, modifiers, constraints
ob_cube_001.location = (-3.236, 0.09615, 0.0)
ob_cube_001.scale = (2.728, 2.728, 2.728)
ob_cube_001.lineart.crease_threshold = 0.0
ob_cube_002.location = (-13.63, 0.09615, 0.0)
ob_cube_002.scale = (2.728, 2.728, 2.728)
ob_cube_002.lineart.crease_threshold = 0.0

# ---- collection membership
col_collection.objects.link(ob_cube_001)
col_collection.objects.link(ob_cube_002)

# ---- scene / render settings (as saved in the file)
scene.frame_start = 1; scene.frame_end = 250; scene.frame_set(103)
scene.render.engine = 'BLENDER_EEVEE_NEXT'
scene.cycles.use_denoising = False
scene.cycles.samples = 128
scene.cycles.sampling_pattern = 'TABULATED_SOBOL'
scene.cycles.use_adaptive_sampling = False
scene.cycles.use_light_tree = False
scene.view_settings.view_transform = 'Filmic'
bpy.context.view_layer.update()

# ---- added for rendering (the .blend has no active camera and no usable light): camera, sun
cam_auto = bpy.data.cameras.new('AutoCamera')
cam_auto.lens = 50.0
cam_auto.sensor_width = 36.0
cam_auto.clip_end = 1210.6
ob_auto_camera = bpy.data.objects.new('AutoCamera', cam_auto)
scene.collection.objects.link(ob_auto_camera)
ob_auto_camera.location = (60.6188, -82.6424, 86.1995)
ob_auto_camera.rotation_euler = (1.09748, -7.21219e-08, 0.694738)
scene.camera = ob_auto_camera
light_auto_sun = bpy.data.lights.new('AutoSun', 'SUN')
light_auto_sun.energy = 3.0
light_auto_sun.angle = 0.0523599
ob_auto_sun = bpy.data.objects.new('AutoSun', light_auto_sun)
scene.collection.objects.link(ob_auto_sun)
ob_auto_sun.rotation_euler = (0.872665, 0.174533, 0.523599)
bpy.context.view_layer.update()

